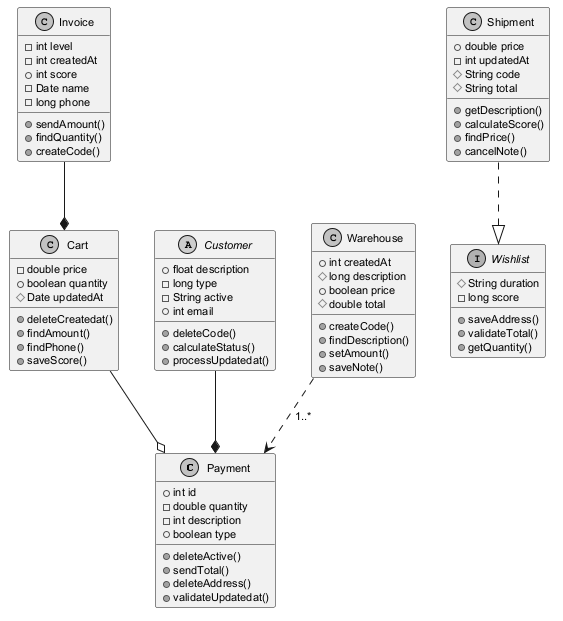

The diagram above was rendered by PlantUML. Its source (embedded in the PNG):
@startuml
skinparam monochrome true
skinparam defaultFontSize 11
class Payment {
  +int id
  -double quantity
  -int description
  +boolean type
  +deleteActive()
  +sendTotal()
  +deleteAddress()
  +validateUpdatedat()
}
class Cart {
  -double price
  +boolean quantity
  #Date updatedAt
  +deleteCreatedat()
  +findAmount()
  +findPhone()
  +saveScore()
}
class Invoice {
  -int level
  -int createdAt
  +int score
  -Date name
  -long phone
  +sendAmount()
  +findQuantity()
  +createCode()
}
class Shipment {
  +double price
  -int updatedAt
  #String code
  #String total
  +getDescription()
  +calculateScore()
  +findPrice()
  +cancelNote()
}
abstract class Customer {
  +float description
  -long type
  -String active
  +int email
  +deleteCode()
  +calculateStatus()
  +processUpdatedat()
}
interface Wishlist {
  #String duration
  -long score
  +saveAddress()
  +validateTotal()
  +getQuantity()
}
class Warehouse {
  +int createdAt
  #long description
  +boolean price
  #double total
  +createCode()
  +findDescription()
  +setAmount()
  +saveNote()
}
Customer --* Payment
Warehouse ..> Payment : "1..*"
Invoice --* Cart
Cart --o Payment
Shipment ..|> Wishlist
@enduml